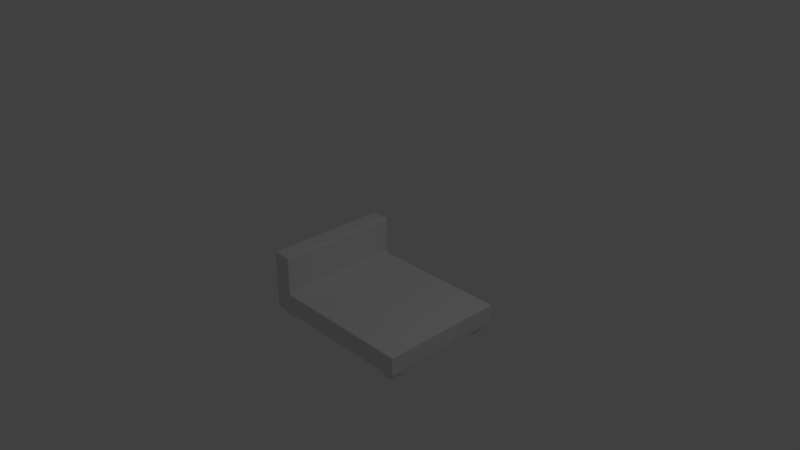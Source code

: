 # Source: Bed.blend  (saved by Blender 2.78.0; exported with 4.5.12 LTS)
import bpy
from mathutils import Matrix  # noqa: F401  (used for matrix-valued properties, if any)

bpy.ops.wm.read_factory_settings(use_empty=True)
scene = bpy.context.scene
scene.name = 'Scene'

# ---- collections
col_collection_1 = bpy.data.collections.new('Collection 1'); scene.collection.children.link(col_collection_1)

# ---- images (referenced by path relative to the original .blend; pixels are not part of the script)
import os
ASSET_DIR = os.environ.get("B2B_ASSET_DIR", "")  # directory of the original .blend (textures are referenced by path, not embedded)
HERE = os.path.dirname(os.path.abspath(__file__))  # packed textures are extracted next to this script under _unpacked/

def load_image(name, relpath, width, height, colorspace="sRGB"):
    """Load a texture the original file referenced (path relative to the .blend, or extracted next to this script)."""
    p = next((c for c in (os.path.join(HERE, relpath), os.path.join(ASSET_DIR, relpath)) if relpath and os.path.exists(c)), "")
    if p:
        img = bpy.data.images.load(p, check_existing=True)
        img.name = name
    else:  # same state as the original file: an image datablock whose file is absent (Cycles renders it pink)
        img = bpy.data.images.new(name, width, height)
        img.source = "FILE"
        img.filepath = "//" + (relpath or name)
    img.colorspace_settings.name = colorspace
    return img
img_bed = load_image('Bed', '', 1024, 1024, 'sRGB')

# ---- materials (node trees are filled in below, after node groups)
mat_material_001 = bpy.data.materials.new('Material.001')
mat_material_001.alpha_threshold = 0.0
mat_material_001.roughness = 0.5

# ---- material node trees
mat_material_001.use_nodes = True; mat_material_001.node_tree.nodes.clear()
_N = mat_material_001.node_tree.nodes; _L = mat_material_001.node_tree.links
n0 = _N.new('ShaderNodeOutputMaterial'); n0.name = 'Material Output'; n0.location = (300, 300)
n1 = _N.new('ShaderNodeBsdfDiffuse'); n1.name = 'Diffuse BSDF'; n1.location = (10, 300)
n2 = _N.new('ShaderNodeTexImage'); n2.name = 'Image Texture'; n2.location = (221, 154)
n2.width = 140
n2.image = img_bed
_L.new(n1.outputs[0], n0.inputs[0])
n0.is_active_output = True

# ---- world
world_world = bpy.data.worlds.new('World'); scene.world = world_world
world_world.color = (0.05088, 0.05088, 0.05088)
world_world.use_sun_shadow = False
world_world.sun_shadow_jitter_overblur = 0.0
world_world.cycles.sampling_method = 'MANUAL'

# ---- cameras
cam_camera = bpy.data.cameras.new('Camera')
cam_camera.clip_end = 100.0
cam_camera.lens = 35.0
cam_camera.sensor_width = 32.0
cam_camera.sensor_height = 18.0
cam_camera.ortho_scale = 7.314
cam_camera.dof.focus_distance = 0.0

# ---- lights
light_lamp = bpy.data.lights.new('Lamp', 'POINT')
light_lamp.transmission_factor = 0.0
light_lamp.cutoff_distance = 30.0
light_lamp.energy = 100.0
light_lamp.shadow_buffer_clip_start = 1.001
light_lamp.shadow_soft_size = 0.1
light_lamp.shadow_maximum_resolution = 0.006
light_lamp.use_absolute_resolution = True

# ---- meshes
me_cube = bpy.data.meshes.new('Cube')
me_cube.from_pydata([(-1.0, 3.576e-07, -0.08043), (5.96e-08, 1.788e-07, -0.08043), (-0.8044, -0.5723, -0.08043), (-0.8044, -0.7141, -0.08043), (-0.9398, -0.7141, -0.08043), (-0.9398, -0.5723, -0.08043), (-0.8044, 0.705, -0.08043), (-0.8044, 0.5632, -0.08043), (-0.9398, 0.5632, -0.08043), (-0.9398, 0.705, -0.08043), (0.9271, 0.705, -0.08043), (0.9271, 0.5632, -0.08043), (0.7917, 0.5632, -0.08043), (0.7917, 0.705, -0.08043), (0.9271, -0.5723, -0.08043), (0.9271, -0.7141, -0.08043), (0.7917, -0.7141, -0.08043), (0.7917, -0.5723, -0.08043), (-0.8044, -0.7141, -0.1758), (-0.8044, -0.5723, -0.1758), (-0.9398, -0.5723, -0.1758), (-0.9398, -0.7141, -0.1758), (-0.8044, 0.5632, -0.1758), (-0.8044, 0.705, -0.1758), (-0.9398, 0.705, -0.1758), (-0.9398, 0.5632, -0.1758), (0.9271, 0.705, -0.1758), (0.9271, 0.5632, -0.1758), (0.7917, 0.705, -0.1758), (0.7917, 0.5632, -0.1758), (0.9271, -0.5723, -0.1758), (0.9271, -0.7141, -0.1758), (0.7917, -0.5723, -0.1758), (0.7917, -0.7141, -0.1758), (0.9829, 0.779, -0.06337), (1.0, 0.762, -0.06337), (0.9831, 0.7619, -0.08043), (0.995, 0.774, -0.06337), (0.9937, 0.7727, -0.07414), (0.995, 0.7619, -0.07543), (0.983, 0.774, -0.07543), (1.0, -0.762, -0.06337), (0.9829, -0.779, -0.06337), (0.9829, -0.7639, -0.08043), (0.995, -0.774, -0.06337), (0.9937, -0.7731, -0.07414), (0.9829, -0.7746, -0.07545), (0.995, -0.7629, -0.07543), (-0.9829, -0.779, -0.06337), (-1.0, -0.762, -0.08043), (-0.995, -0.774, -0.07543), (-1.0, 0.7619, -0.08043), (-0.9829, 0.779, -0.06337), (-0.995, 0.774, -0.07543), (0.9829, 0.779, 0.1595), (0.9829, 0.762, 0.1765), (1.0, 0.762, 0.1595), (0.9829, 0.774, 0.1715), (0.9928, 0.7718, 0.1693), (0.995, 0.762, 0.1715), (0.995, 0.774, 0.1595), (0.9829, -0.779, 0.1595), (1.0, -0.762, 0.1595), (0.9829, -0.762, 0.1765), (0.995, -0.774, 0.1595), (0.9928, -0.7718, 0.1693), (0.995, -0.762, 0.1715), (0.9829, -0.774, 0.1715), (-1.0, -0.762, 0.1595), (-0.9829, -0.779, 0.1595), (-0.9829, -0.779, 0.1936), (-1.0, -0.762, 0.1936), (-0.995, -0.774, 0.1595), (-0.995, -0.774, 0.1765), (-0.9829, -0.779, 0.1765), (-0.995, -0.774, 0.1936), (-1.0, -0.762, 0.1765), (-1.0, 0.7619, 0.1595), (-1.0, 0.762, 0.1936), (-0.9829, 0.779, 0.1936), (-0.9829, 0.779, 0.1595), (-1.0, 0.762, 0.1765), (-0.995, 0.774, 0.1765), (-0.995, 0.774, 0.1936), (-0.9829, 0.779, 0.1765), (-0.995, 0.774, 0.1595), (0.9829, 0.0, -0.08043), (1.0, 0.0, -0.06337), (0.995, 0.0, -0.07543), (2.384e-07, 0.779, -0.06337), (2.343e-07, 0.7619, -0.08043), (2.372e-07, 0.774, -0.07543), (2.033e-09, -0.762, -0.08043), (-1.886e-15, -0.779, -0.06337), (5.954e-10, -0.774, -0.07543), (-0.7774, 0.779, 0.1936), (-0.7604, 0.762, 0.1936), (-0.7433, 0.762, 0.1765), (-0.7604, 0.779, 0.1595), (-0.7654, 0.774, 0.1936), (-0.7608, 0.775, 0.1781), (-0.7554, 0.762, 0.1815), (-0.7519, 0.774, 0.1715), (-0.7723, 0.779, 0.1692), (-0.7774, -0.779, 0.1936), (-0.7604, -0.779, 0.1595), (-0.7433, -0.762, 0.1765), (-0.7604, -0.762, 0.1936), (-0.7723, -0.779, 0.1692), (-0.7608, -0.775, 0.1781), (-0.7519, -0.774, 0.1715), (-0.7554, -0.762, 0.1815), (-0.7654, -0.774, 0.1936), (-0.7774, 0.779, 0.6459), (-0.7774, 0.762, 0.663), (-0.7604, 0.762, 0.6459), (-0.7774, 0.774, 0.658), (-0.7676, 0.7718, 0.6558), (-0.7654, 0.762, 0.658), (-0.7654, 0.774, 0.6459), (-0.9829, 0.779, 0.6459), (-1.0, 0.762, 0.6459), (-0.9829, 0.762, 0.663), (-0.995, 0.774, 0.6459), (-0.9928, 0.7718, 0.6558), (-0.995, 0.762, 0.658), (-0.9829, 0.774, 0.658), (-0.7774, -0.779, 0.6459), (-0.7604, -0.762, 0.6459), (-0.7774, -0.762, 0.663), (-0.7654, -0.774, 0.6459), (-0.7676, -0.7718, 0.6558), (-0.7654, -0.762, 0.658), (-0.7774, -0.774, 0.658), (-0.9829, -0.779, 0.6459), (-0.9829, -0.762, 0.663), (-1.0, -0.762, 0.6459), (-0.9829, -0.774, 0.658), (-0.9928, -0.7718, 0.6558), (-0.995, -0.762, 0.658), (-0.995, -0.774, 0.6459)], [], [(6, 7, 22, 23), (95, 79, 120, 113), (36, 86, 11, 10), (43, 92, 16, 15), (49, 0, 5, 4), (90, 36, 10, 13), (2, 3, 18, 19), (16, 17, 32, 33), (12, 13, 28, 29), (107, 96, 115, 128), (51, 90, 6, 9), (92, 49, 4, 3), (0, 1, 2, 5), (1, 90, 13, 12), (1, 0, 8, 7), (55, 97, 106, 63), (0, 51, 9, 8), (98, 52, 80), (1, 86, 14, 17), (92, 1, 17, 16), (48, 105, 69), (49, 68, 77, 51, 0), (86, 43, 15, 14), (1, 92, 3, 2), (90, 1, 7, 6), (19, 18, 21, 20), (23, 22, 25, 24), (26, 27, 29, 28), (30, 31, 33, 32), (5, 2, 19, 20), (10, 11, 27, 26), (9, 6, 23, 24), (14, 15, 31, 30), (3, 4, 21, 18), (13, 10, 26, 28), (7, 8, 25, 22), (17, 14, 30, 32), (4, 5, 20, 21), (11, 12, 29, 27), (8, 9, 24, 25), (15, 16, 33, 31), (70, 104, 127, 134), (86, 1, 12, 11), (114, 122, 135, 129), (78, 71, 136, 121), (34, 37, 38, 40), (35, 39, 38, 37), (36, 40, 38, 39), (41, 44, 45, 47), (42, 46, 45, 44), (43, 47, 45, 46), (54, 57, 58, 60), (55, 59, 58, 57), (56, 60, 58, 59), (61, 64, 65, 67), (62, 66, 65, 64), (63, 67, 65, 66), (68, 72, 73, 76), (69, 74, 73, 72), (70, 75, 73, 74), (71, 76, 73, 75), (77, 81, 82, 85), (78, 83, 82, 81), (79, 84, 82, 83), (80, 85, 82, 84), (95, 99, 100, 103), (96, 101, 100, 99), (97, 102, 100, 101), (98, 103, 100, 102), (104, 108, 109, 112), (105, 110, 109, 108), (106, 111, 109, 110), (107, 112, 109, 111), (113, 116, 117, 119), (114, 118, 117, 116), (115, 119, 117, 118), (120, 123, 124, 126), (121, 125, 124, 123), (122, 126, 124, 125), (127, 130, 131, 133), (128, 132, 131, 130), (129, 133, 131, 132), (134, 137, 138, 140), (135, 139, 138, 137), (136, 140, 138, 139), (87, 41, 47, 88), (88, 47, 43, 86), (90, 51, 53, 91), (91, 53, 52, 89), (34, 54, 60, 37), (37, 60, 56, 35), (93, 48, 50, 94), (94, 50, 49, 92), (41, 62, 64, 44), (44, 64, 61, 42), (48, 69, 72, 50), (50, 72, 68, 49), (51, 77, 85, 53), (53, 85, 80, 52), (55, 63, 66, 59), (59, 66, 62, 56), (98, 80, 84, 103), (103, 84, 79, 95), (104, 70, 74, 108), (108, 74, 69, 105), (71, 78, 81, 76), (76, 81, 77, 68), (35, 87, 88, 39), (39, 88, 86, 36), (36, 90, 91, 40), (40, 91, 89, 34), (42, 93, 94, 46), (46, 94, 92, 43), (54, 98, 102, 57), (57, 102, 97, 55), (63, 106, 110, 67), (67, 110, 105, 61), (96, 107, 111, 101), (101, 111, 106, 97), (113, 120, 126, 116), (116, 126, 122, 114), (129, 135, 137, 133), (133, 137, 134, 127), (135, 122, 125, 139), (139, 125, 121, 136), (114, 129, 132, 118), (118, 132, 128, 115), (70, 134, 140, 75), (75, 140, 136, 71), (120, 79, 83, 123), (123, 83, 78, 121), (115, 96, 99, 119), (119, 99, 95, 113), (127, 104, 112, 130), (130, 112, 107, 128), (35, 56, 62, 41, 87), (54, 34, 89, 52, 98), (42, 61, 105, 48, 93)])
_uv = me_cube.uv_layers.new(name='UVMap')
_uv.uv.foreach_set('vector', [0.4038, 0.3153, 0.3728, 0.3153, 0.3728, 0.2945, 0.4038, 0.2945, 0.4673, 0.171, 0.4218, 0.1713, 0.4208, 0.07888, 0.4599, 0.07742, 0.4191, 0.6693, 0.2497, 0.6693, 0.3749, 0.6569, 0.4064, 0.6569, 0.07934, 0.6703, 0.08, 0.4481, 0.09064, 0.6269, 0.09063, 0.6576, 0.08359, 0.2309, 0.2499, 0.231, 0.125, 0.244, 0.09403, 0.244, 0.4194, 0.4484, 0.4196, 0.6701, 0.4067, 0.6575, 0.4067, 0.6268, 0.1249, 0.3152, 0.09399, 0.3152, 0.094, 0.2944, 0.125, 0.2944, 0.09064, 0.6269, 0.1225, 0.6268, 0.1226, 0.6483, 0.09068, 0.6483, 0.3749, 0.6268, 0.4067, 0.6268, 0.4067, 0.6482, 0.3749, 0.6482, 0.6002, 0.0001812, 0.6002, 0.3425, 0.4985, 0.3425, 0.4985, 0.0001812, 0.4152, 0.2307, 0.4194, 0.4484, 0.4037, 0.2732, 0.4031, 0.2439, 0.08, 0.4481, 0.08466, 0.2306, 0.09473, 0.2438, 0.09413, 0.273, 0.2499, 0.231, 0.2498, 0.45, 0.125, 0.2736, 0.125, 0.244, 0.2498, 0.45, 0.4194, 0.4484, 0.4067, 0.6268, 0.3749, 0.6268, 0.2498, 0.45, 0.2499, 0.231, 0.3728, 0.2441, 0.3728, 0.2737, 0.9999, 0.3424, 0.6121, 0.3424, 0.6121, 0.000102, 0.9999, 0.0001021, 0.2499, 0.231, 0.4162, 0.231, 0.4038, 0.2441, 0.3728, 0.2441, 0.4709, 0.1785, 0.4219, 0.2273, 0.4219, 0.1787, 0.2498, 0.45, 0.2497, 0.6693, 0.1225, 0.6569, 0.1225, 0.6268, 0.08, 0.4481, 0.2498, 0.45, 0.1225, 0.6268, 0.09064, 0.6269, 0.0779, 0.2271, 0.02888, 0.1784, 0.07795, 0.1785, 0.08359, 0.2309, 0.08362, 0.1785, 0.4162, 0.1787, 0.4162, 0.231, 0.2499, 0.231, 0.2497, 0.6693, 0.07998, 0.6693, 0.09103, 0.6569, 0.1225, 0.6569, 0.2498, 0.45, 0.08, 0.4481, 0.09413, 0.273, 0.125, 0.2736, 0.4194, 0.4484, 0.2498, 0.45, 0.3728, 0.2737, 0.4037, 0.2732, 0.125, 0.2944, 0.094, 0.2944, 0.09402, 0.2648, 0.125, 0.2648, 0.4038, 0.2945, 0.3728, 0.2945, 0.3728, 0.2649, 0.4038, 0.265, 0.4066, 0.6786, 0.3748, 0.6786, 0.3749, 0.6482, 0.4067, 0.6482, 0.1226, 0.6787, 0.09074, 0.6788, 0.09068, 0.6483, 0.1226, 0.6483, 0.1458, 0.2649, 0.1458, 0.2944, 0.125, 0.2944, 0.125, 0.2648, 0.4066, 0.7, 0.3748, 0.7, 0.3748, 0.6786, 0.4066, 0.6786, 0.4246, 0.265, 0.4246, 0.2945, 0.4038, 0.2945, 0.4038, 0.265, 0.1227, 0.7002, 0.09079, 0.7002, 0.09074, 0.6788, 0.1226, 0.6787, 0.07318, 0.2944, 0.0732, 0.2648, 0.09402, 0.2648, 0.094, 0.2944, 0.4281, 0.6483, 0.428, 0.6786, 0.4066, 0.6786, 0.4067, 0.6482, 0.352, 0.2945, 0.352, 0.2649, 0.3728, 0.2649, 0.3728, 0.2945, 0.144, 0.6482, 0.1441, 0.6787, 0.1226, 0.6787, 0.1226, 0.6483, 0.09403, 0.244, 0.125, 0.244, 0.125, 0.2648, 0.09402, 0.2648, 0.3534, 0.6785, 0.3535, 0.6481, 0.3749, 0.6482, 0.3748, 0.6786, 0.3728, 0.2441, 0.4038, 0.2441, 0.4038, 0.265, 0.3728, 0.2649, 0.06929, 0.6788, 0.06923, 0.6484, 0.09068, 0.6483, 0.09074, 0.6788, 0.07803, 0.1711, 0.0325, 0.1709, 0.04023, 0.07743, 0.07912, 0.07946, 0.2497, 0.6693, 0.2498, 0.45, 0.3749, 0.6268, 0.3749, 0.6569, 0.4163, 0.01185, 0.4163, 0.0567, 0.08366, 0.05656, 0.08368, 0.01171, 0.4163, 0.167, 0.08366, 0.1669, 0.08371, 0.06818, 0.4163, 0.06831, 0.4272, 0.6687, 0.4269, 0.6724, 0.4241, 0.6718, 0.4235, 0.669, 0.4258, 0.6763, 0.4219, 0.674, 0.4241, 0.6718, 0.4269, 0.6724, 0.4196, 0.6701, 0.4235, 0.669, 0.4241, 0.6718, 0.4219, 0.674, 0.07297, 0.6766, 0.07209, 0.6729, 0.07487, 0.672, 0.0768, 0.6745, 0.07174, 0.6691, 0.07547, 0.6692, 0.07487, 0.672, 0.07209, 0.6729, 0.07934, 0.6703, 0.0768, 0.6745, 0.07487, 0.672, 0.07547, 0.6692, 0.4881, 0.6682, 0.4927, 0.6681, 0.4921, 0.6716, 0.4887, 0.6724, 0.4983, 0.6695, 0.4947, 0.6745, 0.4921, 0.6716, 0.4927, 0.6681, 0.4899, 0.6766, 0.4887, 0.6724, 0.4921, 0.6716, 0.4947, 0.6745, 0.01049, 0.6683, 0.009822, 0.6725, 0.006414, 0.6717, 0.005748, 0.6681, 0.008552, 0.6768, 0.00373, 0.6745, 0.006414, 0.6717, 0.009822, 0.6725, 0.000102, 0.6695, 0.005748, 0.6681, 0.006414, 0.6717, 0.00373, 0.6745, 0.08362, 0.1785, 0.08079, 0.1785, 0.08079, 0.1748, 0.08361, 0.1748, 0.07795, 0.1785, 0.07797, 0.1748, 0.08079, 0.1748, 0.08079, 0.1785, 0.07803, 0.1711, 0.08081, 0.1711, 0.08079, 0.1748, 0.07797, 0.1748, 0.0836, 0.1712, 0.08361, 0.1748, 0.08079, 0.1748, 0.08081, 0.1711, 0.4162, 0.1787, 0.4162, 0.175, 0.4191, 0.175, 0.4191, 0.1787, 0.4163, 0.1713, 0.419, 0.1713, 0.4191, 0.175, 0.4162, 0.175, 0.4218, 0.1713, 0.4219, 0.175, 0.4191, 0.175, 0.419, 0.1713, 0.4219, 0.1787, 0.4191, 0.1787, 0.4191, 0.175, 0.4219, 0.175, 0.4673, 0.171, 0.4702, 0.1709, 0.4712, 0.1744, 0.4685, 0.1764, 0.473, 0.1703, 0.474, 0.1729, 0.4712, 0.1744, 0.4702, 0.1709, 0.4759, 0.1747, 0.473, 0.176, 0.4712, 0.1744, 0.474, 0.1729, 0.4709, 0.1785, 0.4685, 0.1764, 0.4712, 0.1744, 0.473, 0.176, 0.0325, 0.1709, 0.03133, 0.1763, 0.02862, 0.1743, 0.02966, 0.1708, 0.02888, 0.1784, 0.02684, 0.1759, 0.02862, 0.1743, 0.03133, 0.1763, 0.02394, 0.1746, 0.02591, 0.1727, 0.02862, 0.1743, 0.02684, 0.1759, 0.0269, 0.1703, 0.02966, 0.1708, 0.02862, 0.1743, 0.02591, 0.1727, 0.4599, 0.07742, 0.4599, 0.0749, 0.4619, 0.0752, 0.4624, 0.07711, 0.4605, 0.07215, 0.4633, 0.07357, 0.4619, 0.0752, 0.4599, 0.0749, 0.4651, 0.07615, 0.4624, 0.07711, 0.4619, 0.0752, 0.4633, 0.07357, 0.4208, 0.07888, 0.4183, 0.07878, 0.4186, 0.07683, 0.4205, 0.07636, 0.4155, 0.07805, 0.4171, 0.07534, 0.4186, 0.07683, 0.4183, 0.07878, 0.4197, 0.07374, 0.4205, 0.07636, 0.4186, 0.07683, 0.4171, 0.07534, 0.04023, 0.07743, 0.03771, 0.0771, 0.03827, 0.07521, 0.04021, 0.07491, 0.03508, 0.07612, 0.03687, 0.07359, 0.03827, 0.07521, 0.03771, 0.0771, 0.03962, 0.07224, 0.04021, 0.07491, 0.03827, 0.07521, 0.03687, 0.07359, 0.07912, 0.07946, 0.07937, 0.07697, 0.08128, 0.07744, 0.08165, 0.07938, 0.08022, 0.0743, 0.08285, 0.07596, 0.08128, 0.07744, 0.07937, 0.07697, 0.08436, 0.07867, 0.08165, 0.07938, 0.08128, 0.07744, 0.08285, 0.07596, 0.2497, 0.6752, 0.08041, 0.6752, 0.08019, 0.6723, 0.2497, 0.6722, 0.2497, 0.6722, 0.08019, 0.6723, 0.07998, 0.6693, 0.2497, 0.6693, 0.4194, 0.4484, 0.4152, 0.2307, 0.419, 0.2321, 0.4232, 0.4483, 0.4232, 0.4483, 0.419, 0.2321, 0.4228, 0.2354, 0.4271, 0.4483, 0.4272, 0.6687, 0.4881, 0.6682, 0.4887, 0.6724, 0.4269, 0.6724, 0.4269, 0.6724, 0.4887, 0.6724, 0.4899, 0.6766, 0.4258, 0.6763, 0.07234, 0.448, 0.07708, 0.2353, 0.08086, 0.2319, 0.07617, 0.448, 0.07617, 0.448, 0.08086, 0.2319, 0.08466, 0.2306, 0.08, 0.4481, 0.07297, 0.6766, 0.008552, 0.6768, 0.009822, 0.6725, 0.07209, 0.6729, 0.07209, 0.6729, 0.009822, 0.6725, 0.01049, 0.6683, 0.07174, 0.6691, 0.0779, 0.2271, 0.07795, 0.1785, 0.08079, 0.1785, 0.08075, 0.2298, 0.08075, 0.2298, 0.08079, 0.1785, 0.08362, 0.1785, 0.08359, 0.2309, 0.4162, 0.231, 0.4162, 0.1787, 0.4191, 0.1787, 0.4191, 0.2299, 0.4191, 0.2299, 0.4191, 0.1787, 0.4219, 0.1787, 0.4219, 0.2273, 0.4191, 0.7365, 0.08046, 0.7365, 0.08044, 0.7306, 0.4191, 0.7306, 0.4191, 0.7306, 0.08044, 0.7306, 0.08041, 0.7247, 0.4191, 0.7247, 0.4709, 0.1785, 0.4219, 0.1787, 0.4219, 0.175, 0.4685, 0.1764, 0.4685, 0.1764, 0.4219, 0.175, 0.4218, 0.1713, 0.4673, 0.171, 0.0325, 0.1709, 0.07803, 0.1711, 0.07797, 0.1748, 0.03133, 0.1763, 0.03133, 0.1763, 0.07797, 0.1748, 0.07795, 0.1785, 0.02888, 0.1784, 0.08366, 0.1669, 0.4163, 0.167, 0.4162, 0.1728, 0.08364, 0.1727, 0.08364, 0.1727, 0.4162, 0.1728, 0.4162, 0.1787, 0.08362, 0.1785, 0.4191, 0.6752, 0.2497, 0.6752, 0.2497, 0.6722, 0.4191, 0.6723, 0.4191, 0.6723, 0.2497, 0.6722, 0.2497, 0.6693, 0.4191, 0.6693, 0.4196, 0.6701, 0.4194, 0.4484, 0.4232, 0.4483, 0.4235, 0.669, 0.4235, 0.669, 0.4232, 0.4483, 0.4271, 0.4483, 0.4272, 0.6687, 0.07174, 0.6691, 0.07234, 0.448, 0.07617, 0.448, 0.07547, 0.6692, 0.07547, 0.6692, 0.07617, 0.448, 0.08, 0.4481, 0.07934, 0.6703, 0.4881, 0.6682, 0.4718, 0.2841, 0.4788, 0.2884, 0.4927, 0.6681, 0.4927, 0.6681, 0.4788, 0.2884, 0.4858, 0.2927, 0.4983, 0.6695, 0.000102, 0.6695, 0.01399, 0.2921, 0.021, 0.2879, 0.005748, 0.6681, 0.005748, 0.6681, 0.021, 0.2879, 0.02804, 0.2837, 0.01049, 0.6683, 0.6002, 0.3425, 0.6002, 0.0001812, 0.6061, 0.0001416, 0.6061, 0.3425, 0.6061, 0.3425, 0.6061, 0.0001416, 0.6121, 0.000102, 0.6121, 0.3424, 0.4599, 0.07742, 0.4208, 0.07888, 0.4205, 0.07636, 0.4599, 0.0749, 0.4599, 0.0749, 0.4205, 0.07636, 0.4197, 0.07374, 0.4605, 0.07215, 0.03962, 0.07224, 0.08022, 0.0743, 0.07937, 0.07697, 0.04021, 0.07491, 0.04021, 0.07491, 0.07937, 0.07697, 0.07912, 0.07946, 0.04023, 0.07743, 0.08366, 0.05656, 0.4163, 0.0567, 0.4163, 0.06251, 0.08368, 0.06237, 0.08368, 0.06237, 0.4163, 0.06251, 0.4163, 0.06831, 0.08371, 0.06818, 0.4163, 0.01185, 0.08368, 0.01171, 0.08365, 0.005907, 0.4163, 0.006045, 0.4163, 0.006045, 0.08365, 0.005907, 0.08363, 0.000102, 0.4162, 0.0002395, 0.07803, 0.1711, 0.07912, 0.07946, 0.08165, 0.07938, 0.08081, 0.1711, 0.08081, 0.1711, 0.08165, 0.07938, 0.08436, 0.07867, 0.0836, 0.1712, 0.4208, 0.07888, 0.4218, 0.1713, 0.419, 0.1713, 0.4183, 0.07878, 0.4183, 0.07878, 0.419, 0.1713, 0.4163, 0.1713, 0.4155, 0.07805, 0.4651, 0.07615, 0.473, 0.1703, 0.4702, 0.1709, 0.4624, 0.07711, 0.4624, 0.07711, 0.4702, 0.1709, 0.4673, 0.171, 0.4599, 0.07742, 0.04023, 0.07743, 0.0325, 0.1709, 0.02966, 0.1708, 0.03771, 0.0771, 0.03771, 0.0771, 0.02966, 0.1708, 0.0269, 0.1703, 0.03508, 0.07612, 0.4191, 0.6752, 0.4191, 0.7247, 0.08041, 0.7247, 0.08041, 0.6752, 0.2497, 0.6752, 0.4881, 0.6682, 0.4272, 0.6687, 0.4271, 0.4483, 0.4228, 0.2354, 0.4718, 0.2841, 0.07174, 0.6691, 0.01049, 0.6683, 0.02804, 0.2837, 0.07708, 0.2353, 0.07234, 0.448])
me_cube.materials.append(mat_material_001)
me_cube.use_remesh_preserve_volume = False
me_cube.use_remesh_preserve_attributes = False
me_cube.use_mirror_vertex_groups = False
me_cube.update()

# ---- objects
ob_cube = bpy.data.objects.new('Cube', me_cube)
ob_lamp = bpy.data.objects.new('Lamp', light_lamp)
ob_camera = bpy.data.objects.new('Camera', cam_camera)

# ---- transforms, parenting, visibility, modifiers, constraints
ob_cube.location = (-3.725e-08, 0.221, -0.9196)
ob_cube.scale = (1.143, 1.143, 1.143)
ob_cube.lock_rotations_4d = False
ob_cube.empty_display_type = 'ARROWS'
ob_cube.lineart.crease_threshold = 0.0
ob_lamp.location = (4.076, 1.005, 5.904)
ob_lamp.rotation_euler = (0.6503, 0.05522, 1.866)
ob_lamp.lock_rotations_4d = False
ob_lamp.empty_display_type = 'ARROWS'
ob_lamp.color = (0.0, 0.0, 0.0, 0.0)
ob_lamp.lineart.crease_threshold = 0.0
ob_camera.location = (7.481, -6.508, 5.344)
ob_camera.rotation_euler = (1.109, 0.0, 0.8149)
ob_camera.lock_rotations_4d = False
ob_camera.empty_display_type = 'ARROWS'
ob_camera.color = (0.0, 0.0, 0.0, 0.0)
ob_camera.display_type = 'WIRE'
ob_camera.lineart.crease_threshold = 0.0

# ---- collection membership
col_collection_1.objects.link(ob_cube)
col_collection_1.objects.link(ob_lamp)
col_collection_1.objects.link(ob_camera)

# ---- scene / render settings (as saved in the file)
scene.camera = ob_camera
scene.frame_start = 1; scene.frame_end = 250; scene.frame_set(1)
scene.render.engine = 'CYCLES'
scene.render.resolution_percentage = 50
scene.render.dither_intensity = 0.0
scene.cycles.use_denoising = False
scene.cycles.samples = 128
scene.cycles.sampling_pattern = 'TABULATED_SOBOL'
scene.cycles.light_sampling_threshold = 0.0
scene.cycles.use_adaptive_sampling = False
scene.cycles.use_light_tree = False
scene.cycles.blur_glossy = 0.0
scene.cycles.sample_clamp_indirect = 0.0
scene.view_settings.view_transform = 'Standard'
bpy.context.view_layer.update()
